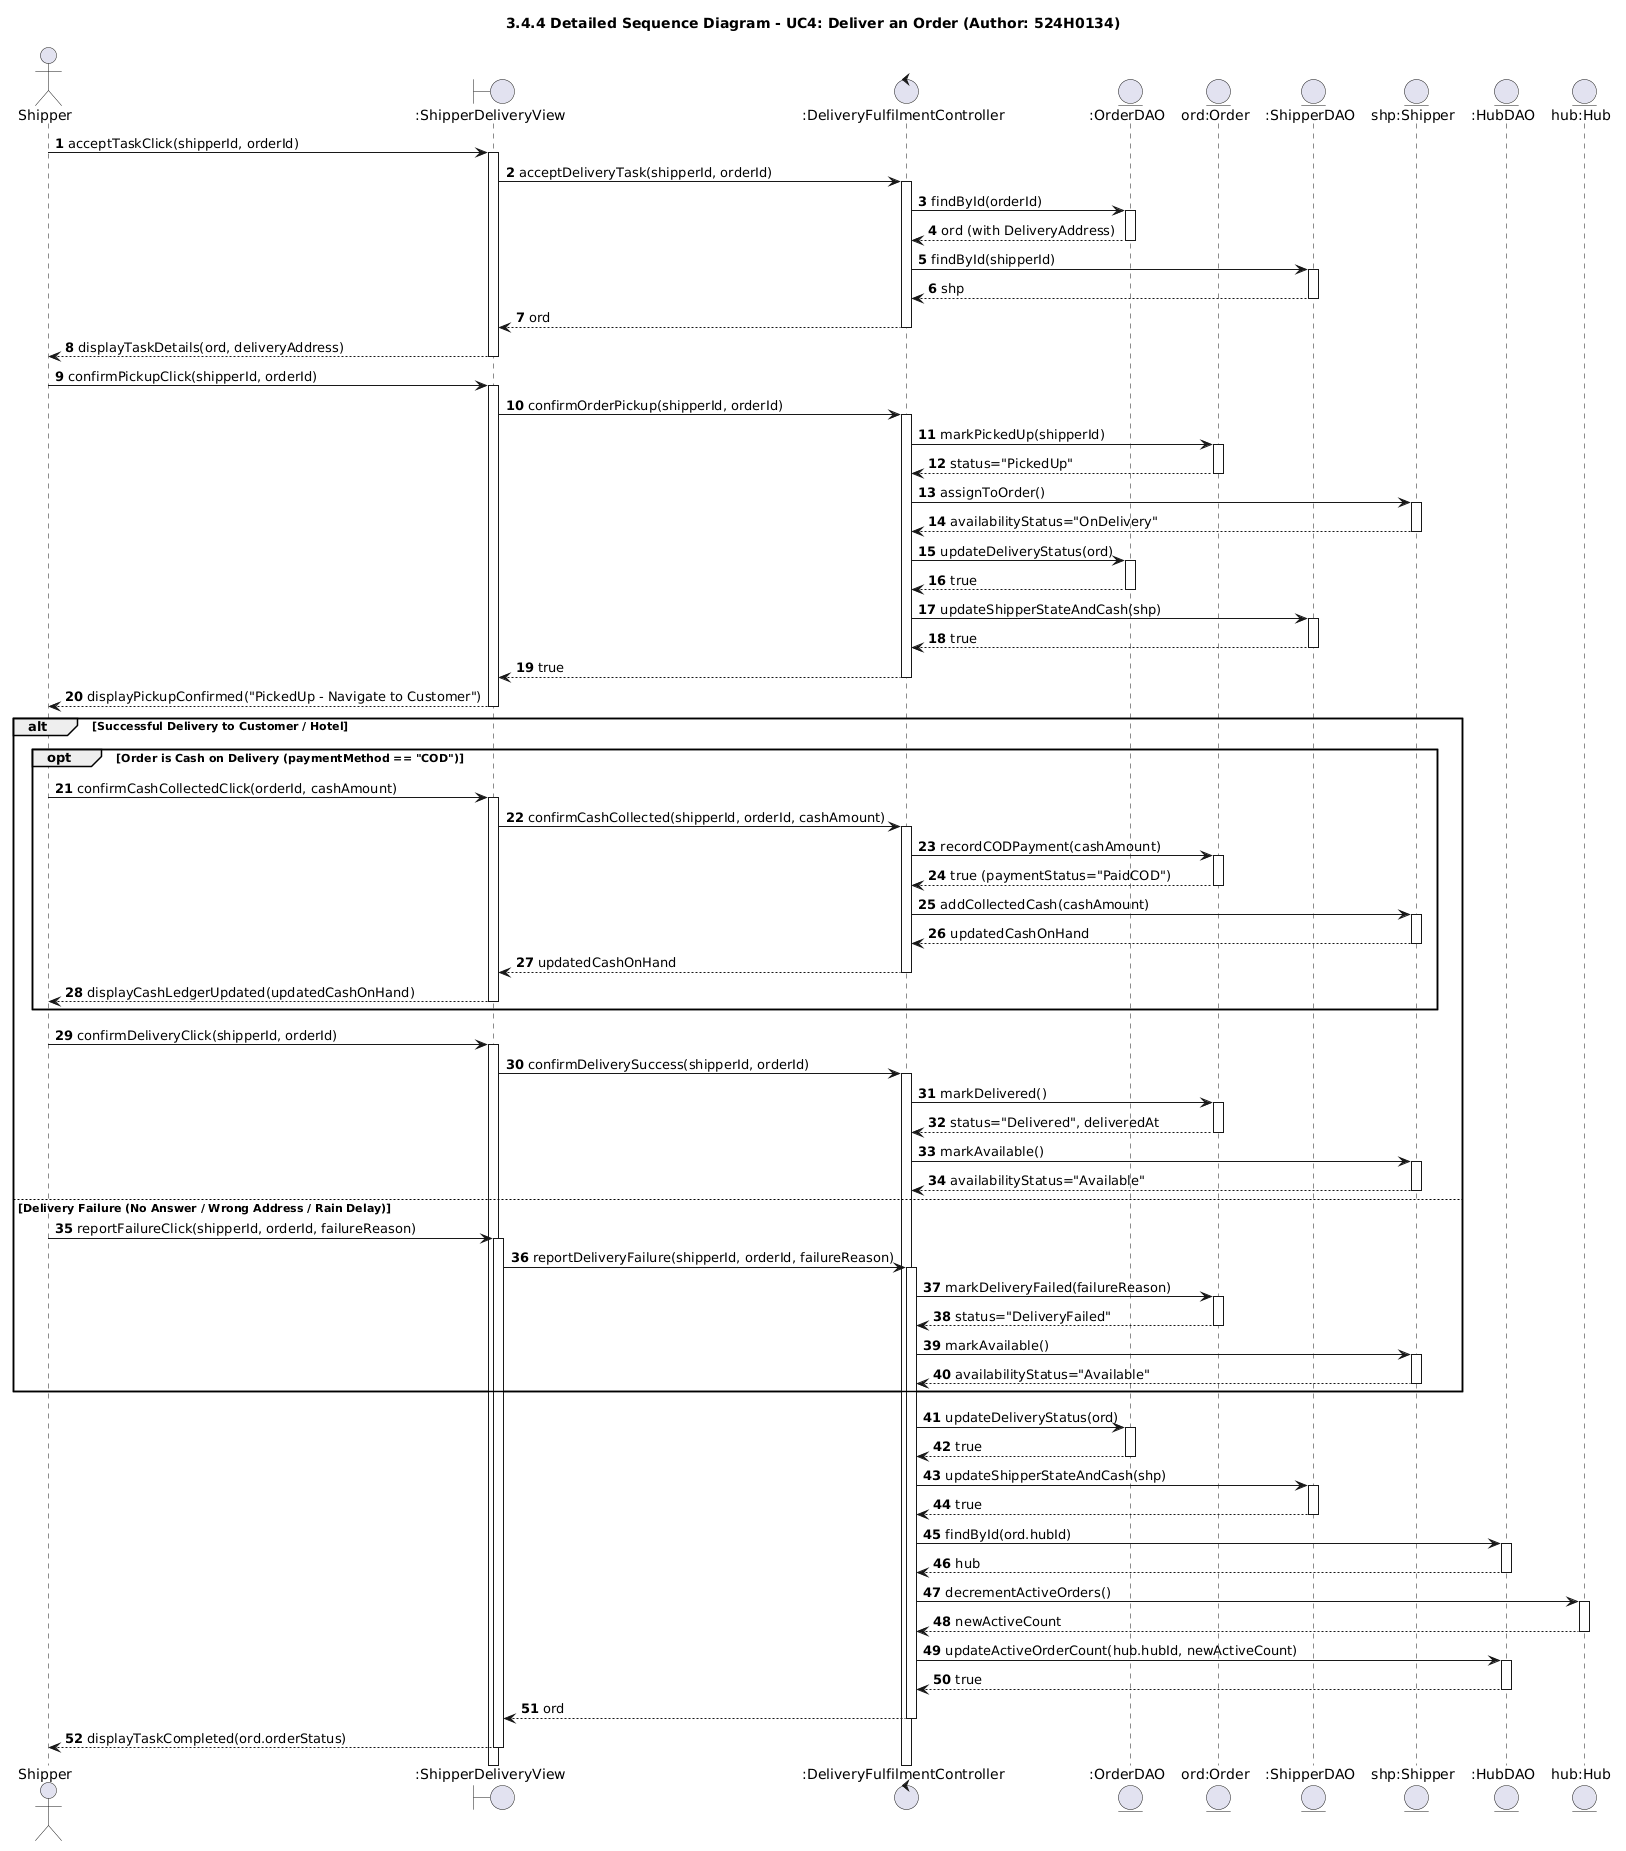

The diagram above was rendered by PlantUML. Its source (embedded in the PNG):
@startuml
skinparam shadowing false
autonumber
title 3.4.4 Detailed Sequence Diagram - UC4: Deliver an Order (Author: 524H0134)

actor "Shipper" as Ship
boundary ":ShipperDeliveryView" as View
control ":DeliveryFulfilmentController" as Ctrl
entity ":OrderDAO" as ODAO
entity "ord:Order" as DomOrd
entity ":ShipperDAO" as SDAO
entity "shp:Shipper" as DomShip
entity ":HubDAO" as HDAO
entity "hub:Hub" as DomHub

Ship -> View : acceptTaskClick(shipperId, orderId)
activate View
View -> Ctrl : acceptDeliveryTask(shipperId, orderId)
activate Ctrl
Ctrl -> ODAO : findById(orderId)
activate ODAO
ODAO --> Ctrl : ord (with DeliveryAddress)
deactivate ODAO
Ctrl -> SDAO : findById(shipperId)
activate SDAO
SDAO --> Ctrl : shp
deactivate SDAO
Ctrl --> View : ord
deactivate Ctrl
View --> Ship : displayTaskDetails(ord, deliveryAddress)
deactivate View

Ship -> View : confirmPickupClick(shipperId, orderId)
activate View
View -> Ctrl : confirmOrderPickup(shipperId, orderId)
activate Ctrl
Ctrl -> DomOrd : markPickedUp(shipperId)
activate DomOrd
DomOrd --> Ctrl : status="PickedUp"
deactivate DomOrd
Ctrl -> DomShip : assignToOrder()
activate DomShip
DomShip --> Ctrl : availabilityStatus="OnDelivery"
deactivate DomShip
Ctrl -> ODAO : updateDeliveryStatus(ord)
activate ODAO
ODAO --> Ctrl : true
deactivate ODAO
Ctrl -> SDAO : updateShipperStateAndCash(shp)
activate SDAO
SDAO --> Ctrl : true
deactivate SDAO
Ctrl --> View : true
deactivate Ctrl
View --> Ship : displayPickupConfirmed("PickedUp - Navigate to Customer")
deactivate View

alt Successful Delivery to Customer / Hotel
    opt Order is Cash on Delivery (paymentMethod == "COD")
        Ship -> View : confirmCashCollectedClick(orderId, cashAmount)
        activate View
        View -> Ctrl : confirmCashCollected(shipperId, orderId, cashAmount)
        activate Ctrl
        Ctrl -> DomOrd : recordCODPayment(cashAmount)
        activate DomOrd
        DomOrd --> Ctrl : true (paymentStatus="PaidCOD")
        deactivate DomOrd
        Ctrl -> DomShip : addCollectedCash(cashAmount)
        activate DomShip
        DomShip --> Ctrl : updatedCashOnHand
        deactivate DomShip
        Ctrl --> View : updatedCashOnHand
        deactivate Ctrl
        View --> Ship : displayCashLedgerUpdated(updatedCashOnHand)
        deactivate View
    end

    Ship -> View : confirmDeliveryClick(shipperId, orderId)
    activate View
    View -> Ctrl : confirmDeliverySuccess(shipperId, orderId)
    activate Ctrl
    Ctrl -> DomOrd : markDelivered()
    activate DomOrd
    DomOrd --> Ctrl : status="Delivered", deliveredAt
    deactivate DomOrd
    Ctrl -> DomShip : markAvailable()
    activate DomShip
    DomShip --> Ctrl : availabilityStatus="Available"
    deactivate DomShip
else Delivery Failure (No Answer / Wrong Address / Rain Delay)
    Ship -> View : reportFailureClick(shipperId, orderId, failureReason)
    activate View
    View -> Ctrl : reportDeliveryFailure(shipperId, orderId, failureReason)
    activate Ctrl
    Ctrl -> DomOrd : markDeliveryFailed(failureReason)
    activate DomOrd
    DomOrd --> Ctrl : status="DeliveryFailed"
    deactivate DomOrd
    Ctrl -> DomShip : markAvailable()
    activate DomShip
    DomShip --> Ctrl : availabilityStatus="Available"
    deactivate DomShip
end

Ctrl -> ODAO : updateDeliveryStatus(ord)
activate ODAO
ODAO --> Ctrl : true
deactivate ODAO
Ctrl -> SDAO : updateShipperStateAndCash(shp)
activate SDAO
SDAO --> Ctrl : true
deactivate SDAO

Ctrl -> HDAO : findById(ord.hubId)
activate HDAO
HDAO --> Ctrl : hub
deactivate HDAO
Ctrl -> DomHub : decrementActiveOrders()
activate DomHub
DomHub --> Ctrl : newActiveCount
deactivate DomHub
Ctrl -> HDAO : updateActiveOrderCount(hub.hubId, newActiveCount)
activate HDAO
HDAO --> Ctrl : true
deactivate HDAO

Ctrl --> View : ord
deactivate Ctrl
View --> Ship : displayTaskCompleted(ord.orderStatus)
deactivate View
@enduml